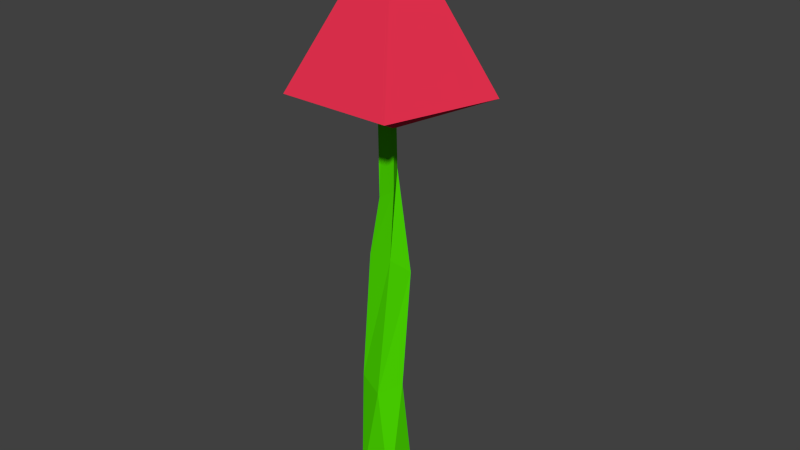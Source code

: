 # Source: flower1.blend  (saved by Blender 2.76.0; exported with 4.5.12 LTS)
import bpy
from mathutils import Matrix  # noqa: F401  (used for matrix-valued properties, if any)

bpy.ops.wm.read_factory_settings(use_empty=True)
scene = bpy.context.scene
scene.name = 'Scene'

# ---- collections
col_collection_1 = bpy.data.collections.new('Collection 1'); scene.collection.children.link(col_collection_1)

# ---- materials (node trees are filled in below, after node groups)
mat_stalk = bpy.data.materials.new('stalk')
mat_stalk.alpha_threshold = 0.0
mat_stalk.use_transparent_shadow = False
mat_stalk.diffuse_color = (0.08374, 0.8, 0.0, 1.0)
mat_stalk.roughness = 0.5
mat_flower = bpy.data.materials.new('Flower')
mat_flower.alpha_threshold = 0.0
mat_flower.use_transparent_shadow = False
mat_flower.diffuse_color = (0.8, 0.0316, 0.07883, 1.0)
mat_flower.roughness = 0.5

# ---- material node trees

# ---- world
world_world = bpy.data.worlds.new('World'); scene.world = world_world
world_world.color = (0.05088, 0.05088, 0.05088)
world_world.use_sun_shadow = False
world_world.sun_shadow_jitter_overblur = 0.0
world_world.cycles.sampling_method = 'MANUAL'
world_world.cycles.sample_map_resolution = 256

# ---- meshes
me_cube_001 = bpy.data.meshes.new('Cube.001')
me_cube_001.from_pydata([(-0.01633, -0.008443, -0.1319), (-0.008485, -0.0006, 0.1811), (-0.01633, 0.0141, -0.1319), (-0.008485, 0.006256, 0.1811), (0.006214, -0.008443, -0.1319), (-0.001629, -0.0006, 0.1811), (0.006214, 0.0141, -0.1319), (-0.001629, 0.006256, 0.1811), (-0.0126, -0.002282, 0.02897), (-0.008531, 0.01094, 0.01755), (0.008935, 0.007938, 0.0203), (0.004864, -0.00528, 0.03172), (-0.008551, 0.008034, -0.05131), (0.007885, 0.002006, -0.05462), (0.00166, -0.01345, -0.05593), (-0.01478, -0.007422, -0.05262), (-0.001028, 0.004739, 0.1068), (-0.001028, 0.06327, 0.132), (0.05464, 0.02283, 0.132), (0.03337, -0.04261, 0.132), (-0.001028, 0.004739, 0.2243), (-0.03543, -0.04261, 0.132), (-0.05669, 0.02283, 0.132), (-0.01823, -0.01894, 0.1782), (-0.006532, -0.0007667, 0.06616), (-0.01118, 0.007916, 0.07594), (0.000797, 0.005945, 0.08355), (0.005449, -0.002738, 0.07377)], [], [(15, 12, 2, 0), (12, 13, 6, 2), (13, 14, 4, 6), (14, 15, 0, 4), (0, 2, 6, 4), (5, 7, 3, 1), (27, 24, 8, 11), (26, 27, 11, 10), (25, 26, 10, 9), (24, 25, 9, 8), (11, 8, 15, 14), (10, 11, 14, 13), (9, 10, 13, 12), (8, 9, 12, 15), (16, 17, 18), (16, 18, 19), (16, 19, 21), (16, 21, 22), (16, 22, 17), (17, 20, 18), (18, 20, 19), (19, 20, 23, 21), (21, 23, 20, 22), (22, 20, 17), (1, 3, 25, 24), (3, 7, 26, 25), (7, 5, 27, 26), (5, 1, 24, 27)])
me_cube_001.polygons.foreach_set('material_index', [0, 0, 0, 0, 0, 0, 0, 0, 0, 0, 0, 0, 0, 0, 1, 1, 1, 1, 1, 1, 1, 1, 1, 1, 0, 0, 0, 0])
me_cube_001.materials.append(mat_stalk)
me_cube_001.materials.append(mat_flower)
me_cube_001.use_remesh_preserve_volume = False
me_cube_001.use_remesh_preserve_attributes = False
me_cube_001.use_mirror_vertex_groups = False
me_cube_001.update()

# ---- objects
ob_cube = bpy.data.objects.new('Cube', me_cube_001)

# ---- transforms, parenting, visibility, modifiers, constraints
ob_cube.location = (0.0, 0.0, -0.02136)
ob_cube.scale = (1.203, 1.203, 1.203)
ob_cube.lineart.crease_threshold = 0.0

# ---- collection membership
col_collection_1.objects.link(ob_cube)

# ---- scene / render settings (as saved in the file)
scene.frame_start = 1; scene.frame_end = 250; scene.frame_set(1)
scene.render.engine = 'BLENDER_EEVEE_NEXT'
scene.render.resolution_percentage = 50
scene.render.dither_intensity = 0.0
scene.cycles.use_denoising = False
scene.cycles.samples = 10
scene.cycles.sampling_pattern = 'TABULATED_SOBOL'
scene.cycles.light_sampling_threshold = 0.0
scene.cycles.use_adaptive_sampling = False
scene.cycles.use_light_tree = False
scene.cycles.blur_glossy = 0.0
scene.cycles.pixel_filter_type = 'GAUSSIAN'
scene.cycles.sample_clamp_indirect = 0.0
scene.view_settings.view_transform = 'Standard'
bpy.context.view_layer.update()

# ---- added for rendering (the .blend has no active camera and no usable light): camera, sun
cam_auto = bpy.data.cameras.new('AutoCamera')
cam_auto.lens = 50.0
cam_auto.sensor_width = 36.0
cam_auto.clip_end = 1000.0
ob_auto_camera = bpy.data.objects.new('AutoCamera', cam_auto)
scene.collection.objects.link(ob_auto_camera)
ob_auto_camera.location = (0.43046, -0.505612, 0.379576)
ob_auto_camera.rotation_euler = (1.09748, -7.21219e-08, 0.694738)
scene.camera = ob_auto_camera
light_auto_sun = bpy.data.lights.new('AutoSun', 'SUN')
light_auto_sun.energy = 3.0
light_auto_sun.angle = 0.0523599
ob_auto_sun = bpy.data.objects.new('AutoSun', light_auto_sun)
scene.collection.objects.link(ob_auto_sun)
ob_auto_sun.rotation_euler = (0.872665, 0.174533, 0.523599)
bpy.context.view_layer.update()
